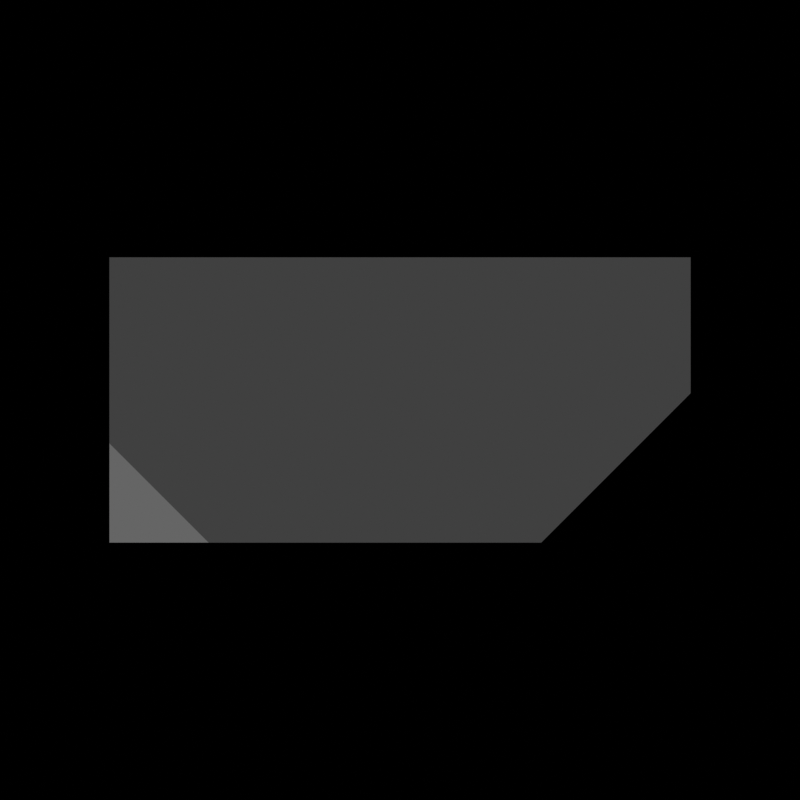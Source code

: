 # Source: SEM_rotation_generator.blend  (saved by Blender 3.0.42; exported with 4.5.12 LTS)
import bpy
from mathutils import Matrix  # noqa: F401  (used for matrix-valued properties, if any)

bpy.ops.wm.read_factory_settings(use_empty=True)
scene = bpy.context.scene
scene.name = 'Scene'

# ---- collections
col_collection = bpy.data.collections.new('Collection'); scene.collection.children.link(col_collection)

# ---- materials (node trees are filled in below, after node groups)
mat_sem = bpy.data.materials.new('SEM')
mat_sem.alpha_threshold = 0.0
mat_sem.use_transparent_shadow = False
mat_sem.line_color = (0.0, 0.0, 0.0, 1.0)

# ---- node groups
ng_costheta = bpy.data.node_groups.new('costheta', 'ShaderNodeTree')
_s = ng_costheta.interface.new_socket(name='Value', in_out='OUTPUT', socket_type='NodeSocketFloat')
_s.min_value = -1.0
_s.max_value = 1.0
_s = ng_costheta.interface.new_socket(name='Normal', in_out='INPUT', socket_type='NodeSocketVector')
_s.min_value = -1e+04
_s.max_value = 1e+04
_N = ng_costheta.nodes; _L = ng_costheta.links
n0 = _N.new('ShaderNodeVectorMath'); n0.name = 'Vector Math.001'; n0.location = (-29, 90)
n0.operation = 'NORMALIZE'
n1 = _N.new('NodeGroupOutput'); n1.name = 'Group Output'; n1.location = (459, -17)
n2 = _N.new('ShaderNodeVectorTransform'); n2.name = 'Vector Transform'; n2.location = (-94, -88)
n2.convert_from = 'CAMERA'
n2.convert_to = 'WORLD'
n2.inputs[0].default_value = (0.0, 0.0, -1.0)
n3 = _N.new('ShaderNodeVectorMath'); n3.name = 'Vector Math'; n3.location = (222, 52)
n3.operation = 'DOT_PRODUCT'
n4 = _N.new('NodeGroupInput'); n4.name = 'Group Input'; n4.location = (-294, 0)
_L.new(n4.outputs[0], n0.inputs[0])
_L.new(n2.outputs[0], n3.inputs[1])
_L.new(n3.outputs[1], n1.inputs[0])
_L.new(n0.outputs[0], n3.inputs[0])
n1.is_active_output = True
ng_nodegroup_001 = bpy.data.node_groups.new('NodeGroup.001', 'ShaderNodeTree')
_s = ng_nodegroup_001.interface.new_socket(name='Value', in_out='OUTPUT', socket_type='NodeSocketFloat')
_s.min_value = -1.0
_s.max_value = 1.0
_s = ng_nodegroup_001.interface.new_socket(name='Normal', in_out='INPUT', socket_type='NodeSocketVector')
_s.min_value = -1e+04
_s.max_value = 1e+04
_s = ng_nodegroup_001.interface.new_socket(name='xi', in_out='INPUT', socket_type='NodeSocketFloat')
_N = ng_nodegroup_001.nodes; _L = ng_nodegroup_001.links
n0 = _N.new('NodeGroupInput'); n0.name = 'Group Input'; n0.location = (-393, 31)
n1 = _N.new('NodeGroupOutput'); n1.name = 'Group Output'; n1.location = (530, -25)
n2 = _N.new('ShaderNodeMath'); n2.name = 'Math.003'; n2.location = (-210, -165)
n2.operation = 'SUBTRACT'
n2.inputs[1].default_value = 2.0
n3 = _N.new('ShaderNodeMath'); n3.name = 'Math.002'; n3.location = (162, -156)
n3.inputs[0].default_value = 1.0
n4 = _N.new('ShaderNodeMath'); n4.name = 'Math.004'; n4.location = (-3, -160)
n4.operation = 'MULTIPLY'
n5 = _N.new('ShaderNodeMath'); n5.name = 'Math.001'; n5.location = (350, 15)
n5.operation = 'DIVIDE'
n6 = _N.new('ShaderNodeMath'); n6.name = 'Math'; n6.location = (41, 166)
n6.operation = 'SUBTRACT'
n7 = _N.new('ShaderNodeGroup'); n7.name = 'Group'; n7.location = (-165, -24)
n7.label = 'cos theta'
n7.node_tree = ng_costheta
_L.new(n0.outputs[0], n7.inputs[0])
_L.new(n0.outputs[1], n6.inputs[0])
_L.new(n7.outputs[0], n6.inputs[1])
_L.new(n6.outputs[0], n5.inputs[0])
_L.new(n5.outputs[0], n1.inputs[0])
_L.new(n0.outputs[1], n2.inputs[0])
_L.new(n7.outputs[0], n4.inputs[0])
_L.new(n2.outputs[0], n4.inputs[1])
_L.new(n4.outputs[0], n3.inputs[1])
_L.new(n3.outputs[0], n5.inputs[1])
n1.is_active_output = True

# ---- material node trees
mat_sem.use_nodes = True; mat_sem.node_tree.nodes.clear()
_N = mat_sem.node_tree.nodes; _L = mat_sem.node_tree.links
n0 = _N.new('ShaderNodeMath'); n0.name = 'Math'; n0.location = (-192, 95)
n0.operation = 'DIVIDE'
n0.inputs[0].default_value = 1.0
n1 = _N.new('ShaderNodeMath'); n1.name = 'Math.004'; n1.location = (175, 170)
n1.operation = 'MULTIPLY'
n2 = _N.new('ShaderNodeMath'); n2.name = 'Math.002'; n2.location = (350, 165)
n2.operation = 'MULTIPLY'
n2.inputs[1].default_value = 255.0
n3 = _N.new('ShaderNodeMath'); n3.name = 'Math.001'; n3.location = (507, 148)
n3.operation = 'ROUND'
n4 = _N.new('ShaderNodeNewGeometry'); n4.name = 'Geometry'; n4.location = (-199, 334)
n5 = _N.new('ShaderNodeValue'); n5.name = 'Value'; n5.location = (-354, -92)
n5.outputs[0].default_value = 0.25
n6 = _N.new('ShaderNodeCombineColor'); n6.name = 'Combine RGB'; n6.location = (839, 148)
n7 = _N.new('ShaderNodeOutputMaterial'); n7.name = 'Material Output'; n7.location = (994, 157)
n8 = _N.new('ShaderNodeMath'); n8.name = 'Math.003'; n8.location = (674, 175)
n8.operation = 'DIVIDE'
n8.inputs[1].default_value = 255.0
n9 = _N.new('ShaderNodeGroup'); n9.name = 'Group.001'; n9.location = (-8, 197)
n9.label = 'ratio'
n9.node_tree = ng_nodegroup_001
_L.new(n6.outputs[0], n7.inputs[0])
_L.new(n3.outputs[0], n8.inputs[0])
_L.new(n2.outputs[0], n3.inputs[0])
_L.new(n4.outputs[1], n9.inputs[0])
_L.new(n0.outputs[0], n9.inputs[1])
_L.new(n9.outputs[0], n1.inputs[0])
_L.new(n1.outputs[0], n2.inputs[0])
_L.new(n5.outputs[0], n0.inputs[1])
_L.new(n5.outputs[0], n1.inputs[1])
_L.new(n8.outputs[0], n6.inputs[0])
_L.new(n8.outputs[0], n6.inputs[1])
_L.new(n8.outputs[0], n6.inputs[2])
n7.is_active_output = True

# ---- world
world_world = bpy.data.worlds.new('World'); scene.world = world_world
world_world.use_nodes = True; world_world.node_tree.nodes.clear()
_N = world_world.node_tree.nodes; _L = world_world.node_tree.links
n0 = _N.new('ShaderNodeOutputWorld'); n0.name = 'World Output'; n0.location = (300, 300)
n1 = _N.new('ShaderNodeBackground'); n1.name = 'Background'; n1.location = (10, 300)
n1.inputs[0].default_value = (0.0, 0.0, 0.0, 1.0)
_L.new(n1.outputs[0], n0.inputs[0])
n0.is_active_output = True
world_world.color = (0.05088, 0.05088, 0.05088)
world_world.use_sun_shadow = False
world_world.sun_shadow_jitter_overblur = 0.0

# ---- cameras
cam_camera = bpy.data.cameras.new('Camera')
cam_camera.type = 'ORTHO'
cam_camera.clip_end = 100.0
cam_camera.ortho_scale = 4.014

# ---- meshes
me_cube = bpy.data.meshes.new('Cube')
me_cube.from_pydata([(1.459, 0.7166, 0.7166), (1.459, 0.7166, -0.7166), (-1.459, 0.7166, 0.7166), (-1.459, 0.7166, -0.7166), (-1.459, -0.7166, -0.7166), (-1.459, -0.7166, 0.2166), (-0.9589, -0.7166, 0.7166), (-1.459, -0.2166, 0.7166), (0.7089, -0.7166, 0.7166), (1.459, 0.03344, 0.7166), (1.459, 0.03344, -0.7166), (0.7089, -0.7166, -0.7166)], [], [(3, 1, 10, 11, 4), (0, 2, 7, 6, 8, 9), (3, 2, 0, 1), (1, 0, 9, 10), (5, 6, 7), (2, 3, 4, 5, 7), (8, 11, 10, 9), (11, 8, 6, 5, 4)])
_uv = me_cube.uv_layers.new(name='UVMap')
_uv.uv.foreach_set('vector', [0.125, 0.5, 0.375, 0.5, 0.375, 0.6192, 0.3107, 0.75, 0.125, 0.75, 0.625, 0.5, 0.875, 0.5, 0.875, 0.6628, 0.8322, 0.75, 0.6893, 0.75, 0.625, 0.6192, 0.375, 0.25, 0.625, 0.25, 0.625, 0.5, 0.375, 0.5, 0.375, 0.5, 0.625, 0.5, 0.625, 0.6192, 0.375, 0.6192, 0.7006, 0.8372, 0.625, 0.9572, 0.875, 0.6628, 0.625, 0.25, 0.125, 0.5, 0.375, 1.0, 0.7006, 0.8372, 0.7878, 0.5756, 0.625, 0.8143, 0.375, 0.8143, 0.375, 0.6192, 0.625, 0.6192, 0.375, 0.8143, 0.625, 0.8143, 0.625, 0.9572, 0.5378, 1.0, 0.375, 1.0])
me_cube.materials.append(mat_sem)
me_cube.use_remesh_preserve_volume = False
me_cube.use_remesh_preserve_attributes = False
me_cube.use_mirror_vertex_groups = False
me_cube.update()

# ---- objects
ob_cube = bpy.data.objects.new('Cube', me_cube)
ob_camera = bpy.data.objects.new('Camera', cam_camera)

# ---- transforms, parenting, visibility, modifiers, constraints
ob_cube.location = (0.0, 0.0, 0.0)
ob_cube.lock_rotations_4d = False
ob_cube.empty_display_type = 'ARROWS'
ob_cube.lineart.crease_threshold = 0.0
ob_camera.location = (0.0, 0.0, 10.0)
ob_camera.lock_rotations_4d = False
ob_camera.empty_display_type = 'ARROWS'
ob_camera.color = (0.0, 0.0, 0.0, 0.0)
ob_camera.display_type = 'WIRE'
ob_camera.lineart.crease_threshold = 0.0

# ---- collection membership
col_collection.objects.link(ob_cube)
col_collection.objects.link(ob_camera)

# ---- scene / render settings (as saved in the file)
scene.camera = ob_camera
scene.frame_start = 0; scene.frame_end = 1799; scene.frame_set(0)
scene.render.engine = 'BLENDER_EEVEE_NEXT'
scene.render.image_settings.color_mode = 'BW'
scene.render.image_settings.compression = 20
scene.render.resolution_x = 512
scene.render.resolution_y = 512
scene.render.use_high_quality_normals = True
scene.render.use_stamp_time = False
scene.render.use_stamp_date = False
scene.render.use_stamp_camera = False
scene.render.use_stamp_scene = False
scene.render.use_stamp_filename = False
scene.render.use_stamp_render_time = False
scene.cycles.sampling_pattern = 'TABULATED_SOBOL'
scene.cycles.use_light_tree = False
scene.eevee.taa_samples = 1
scene.eevee.taa_render_samples = 1
scene.view_settings.view_transform = 'Raw'
bpy.context.view_layer.update()

# ---- added for rendering (the .blend has no usable light): sun
light_auto_sun = bpy.data.lights.new('AutoSun', 'SUN')
light_auto_sun.energy = 3.0
light_auto_sun.angle = 0.0523599
ob_auto_sun = bpy.data.objects.new('AutoSun', light_auto_sun)
scene.collection.objects.link(ob_auto_sun)
ob_auto_sun.rotation_euler = (0.872665, 0.174533, 0.523599)
bpy.context.view_layer.update()
